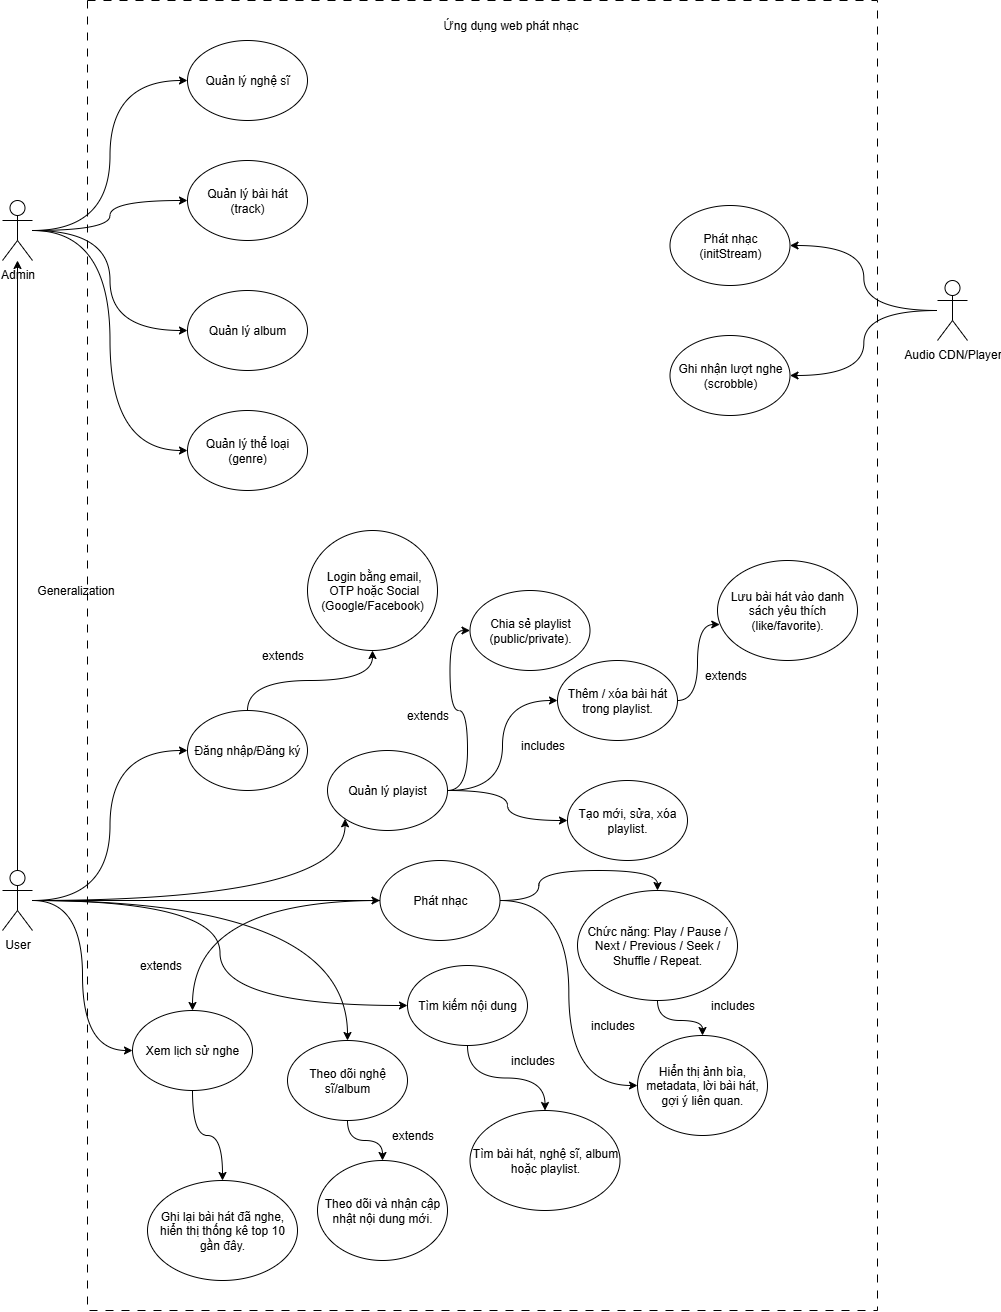

The diagram above was exported from draw.io. Its source (the exported page's mxGraphModel, read from the mxfile embedded in the PNG):
<mxGraphModel dx="2857" dy="2165" grid="1" gridSize="10" guides="1" tooltips="1" connect="1" arrows="1" fold="1" page="1" pageScale="1" pageWidth="850" pageHeight="1100" math="0" shadow="0">
  <root>
    <mxCell id="0" />
    <mxCell id="1" parent="0" />
    <mxCell id="QgHodkWrsuNTrgYOrkDm-17" style="edgeStyle=orthogonalEdgeStyle;rounded=0;orthogonalLoop=1;jettySize=auto;html=1;entryX=0;entryY=0.5;entryDx=0;entryDy=0;curved=1;" parent="1" source="8c3V-fmXagzzVkwtcOHq-1" target="8c3V-fmXagzzVkwtcOHq-3" edge="1">
      <mxGeometry relative="1" as="geometry" />
    </mxCell>
    <mxCell id="QgHodkWrsuNTrgYOrkDm-18" style="edgeStyle=orthogonalEdgeStyle;rounded=0;orthogonalLoop=1;jettySize=auto;html=1;entryX=0;entryY=0.5;entryDx=0;entryDy=0;curved=1;" parent="1" source="8c3V-fmXagzzVkwtcOHq-1" target="8c3V-fmXagzzVkwtcOHq-4" edge="1">
      <mxGeometry relative="1" as="geometry" />
    </mxCell>
    <mxCell id="QgHodkWrsuNTrgYOrkDm-29" style="edgeStyle=orthogonalEdgeStyle;rounded=0;orthogonalLoop=1;jettySize=auto;html=1;" parent="1" source="8c3V-fmXagzzVkwtcOHq-1" target="8c3V-fmXagzzVkwtcOHq-5" edge="1">
      <mxGeometry relative="1" as="geometry" />
    </mxCell>
    <mxCell id="QgHodkWrsuNTrgYOrkDm-31" style="edgeStyle=orthogonalEdgeStyle;rounded=0;orthogonalLoop=1;jettySize=auto;html=1;entryX=0;entryY=0.5;entryDx=0;entryDy=0;curved=1;" parent="1" source="8c3V-fmXagzzVkwtcOHq-1" target="8c3V-fmXagzzVkwtcOHq-8" edge="1">
      <mxGeometry relative="1" as="geometry" />
    </mxCell>
    <mxCell id="QgHodkWrsuNTrgYOrkDm-32" style="edgeStyle=orthogonalEdgeStyle;rounded=0;orthogonalLoop=1;jettySize=auto;html=1;curved=1;" parent="1" source="8c3V-fmXagzzVkwtcOHq-1" target="8c3V-fmXagzzVkwtcOHq-7" edge="1">
      <mxGeometry relative="1" as="geometry" />
    </mxCell>
    <mxCell id="QgHodkWrsuNTrgYOrkDm-33" style="edgeStyle=orthogonalEdgeStyle;rounded=0;orthogonalLoop=1;jettySize=auto;html=1;entryX=0;entryY=1;entryDx=0;entryDy=0;curved=1;" parent="1" source="8c3V-fmXagzzVkwtcOHq-1" target="8c3V-fmXagzzVkwtcOHq-10" edge="1">
      <mxGeometry relative="1" as="geometry" />
    </mxCell>
    <mxCell id="QgHodkWrsuNTrgYOrkDm-35" style="edgeStyle=orthogonalEdgeStyle;rounded=0;orthogonalLoop=1;jettySize=auto;html=1;" parent="1" source="8c3V-fmXagzzVkwtcOHq-1" target="8c3V-fmXagzzVkwtcOHq-2" edge="1">
      <mxGeometry relative="1" as="geometry" />
    </mxCell>
    <mxCell id="8c3V-fmXagzzVkwtcOHq-1" value="User" style="shape=umlActor;verticalLabelPosition=bottom;verticalAlign=top;html=1;outlineConnect=0;" parent="1" vertex="1">
      <mxGeometry x="-105" y="510" width="30" height="60" as="geometry" />
    </mxCell>
    <mxCell id="QgHodkWrsuNTrgYOrkDm-37" style="edgeStyle=orthogonalEdgeStyle;rounded=0;orthogonalLoop=1;jettySize=auto;html=1;entryX=0;entryY=0.5;entryDx=0;entryDy=0;curved=1;" parent="1" source="8c3V-fmXagzzVkwtcOHq-2" target="8c3V-fmXagzzVkwtcOHq-6" edge="1">
      <mxGeometry relative="1" as="geometry" />
    </mxCell>
    <mxCell id="QgHodkWrsuNTrgYOrkDm-38" style="edgeStyle=orthogonalEdgeStyle;rounded=0;orthogonalLoop=1;jettySize=auto;html=1;curved=1;" parent="1" source="8c3V-fmXagzzVkwtcOHq-2" target="8c3V-fmXagzzVkwtcOHq-12" edge="1">
      <mxGeometry relative="1" as="geometry" />
    </mxCell>
    <mxCell id="QgHodkWrsuNTrgYOrkDm-39" style="edgeStyle=orthogonalEdgeStyle;rounded=0;orthogonalLoop=1;jettySize=auto;html=1;entryX=0;entryY=0.5;entryDx=0;entryDy=0;curved=1;" parent="1" source="8c3V-fmXagzzVkwtcOHq-2" target="8c3V-fmXagzzVkwtcOHq-11" edge="1">
      <mxGeometry relative="1" as="geometry" />
    </mxCell>
    <mxCell id="QgHodkWrsuNTrgYOrkDm-40" style="edgeStyle=orthogonalEdgeStyle;rounded=0;orthogonalLoop=1;jettySize=auto;html=1;entryX=0;entryY=0.5;entryDx=0;entryDy=0;curved=1;" parent="1" source="8c3V-fmXagzzVkwtcOHq-2" target="8c3V-fmXagzzVkwtcOHq-13" edge="1">
      <mxGeometry relative="1" as="geometry" />
    </mxCell>
    <mxCell id="8c3V-fmXagzzVkwtcOHq-2" value="Admin" style="shape=umlActor;verticalLabelPosition=bottom;verticalAlign=top;html=1;outlineConnect=0;" parent="1" vertex="1">
      <mxGeometry x="-105" y="-160" width="30" height="60" as="geometry" />
    </mxCell>
    <mxCell id="8c3V-fmXagzzVkwtcOHq-39" style="edgeStyle=orthogonalEdgeStyle;rounded=0;orthogonalLoop=1;jettySize=auto;html=1;curved=1;" parent="1" source="8c3V-fmXagzzVkwtcOHq-3" target="8c3V-fmXagzzVkwtcOHq-33" edge="1">
      <mxGeometry relative="1" as="geometry" />
    </mxCell>
    <mxCell id="8c3V-fmXagzzVkwtcOHq-3" value="Đăng nhập/Đăng ký" style="ellipse;whiteSpace=wrap;html=1;" parent="1" vertex="1">
      <mxGeometry x="80" y="350" width="120" height="80" as="geometry" />
    </mxCell>
    <mxCell id="QgHodkWrsuNTrgYOrkDm-28" style="edgeStyle=orthogonalEdgeStyle;rounded=0;orthogonalLoop=1;jettySize=auto;html=1;curved=1;" parent="1" source="8c3V-fmXagzzVkwtcOHq-4" target="QgHodkWrsuNTrgYOrkDm-25" edge="1">
      <mxGeometry relative="1" as="geometry" />
    </mxCell>
    <mxCell id="8c3V-fmXagzzVkwtcOHq-4" value="Xem lịch sử nghe" style="ellipse;whiteSpace=wrap;html=1;" parent="1" vertex="1">
      <mxGeometry x="25" y="650" width="120" height="80" as="geometry" />
    </mxCell>
    <mxCell id="QgHodkWrsuNTrgYOrkDm-43" style="edgeStyle=orthogonalEdgeStyle;rounded=0;orthogonalLoop=1;jettySize=auto;html=1;curved=1;" parent="1" source="8c3V-fmXagzzVkwtcOHq-5" target="8c3V-fmXagzzVkwtcOHq-4" edge="1">
      <mxGeometry relative="1" as="geometry" />
    </mxCell>
    <mxCell id="QgHodkWrsuNTrgYOrkDm-45" style="edgeStyle=orthogonalEdgeStyle;rounded=0;orthogonalLoop=1;jettySize=auto;html=1;entryX=0;entryY=0.5;entryDx=0;entryDy=0;curved=1;" parent="1" source="8c3V-fmXagzzVkwtcOHq-5" target="8c3V-fmXagzzVkwtcOHq-35" edge="1">
      <mxGeometry relative="1" as="geometry" />
    </mxCell>
    <mxCell id="gENCEHjuW38bk5c_GgCC-2" style="edgeStyle=orthogonalEdgeStyle;rounded=0;orthogonalLoop=1;jettySize=auto;html=1;entryX=0.5;entryY=0;entryDx=0;entryDy=0;curved=1;" edge="1" parent="1" source="8c3V-fmXagzzVkwtcOHq-5" target="8c3V-fmXagzzVkwtcOHq-34">
      <mxGeometry relative="1" as="geometry" />
    </mxCell>
    <mxCell id="8c3V-fmXagzzVkwtcOHq-5" value="Phát nhạc" style="ellipse;whiteSpace=wrap;html=1;" parent="1" vertex="1">
      <mxGeometry x="272.5" y="500" width="120" height="80" as="geometry" />
    </mxCell>
    <mxCell id="8c3V-fmXagzzVkwtcOHq-6" value="Quản lý nghệ sĩ" style="ellipse;whiteSpace=wrap;html=1;" parent="1" vertex="1">
      <mxGeometry x="80" y="-320" width="120" height="80" as="geometry" />
    </mxCell>
    <mxCell id="QgHodkWrsuNTrgYOrkDm-27" style="edgeStyle=orthogonalEdgeStyle;rounded=0;orthogonalLoop=1;jettySize=auto;html=1;curved=1;" parent="1" source="8c3V-fmXagzzVkwtcOHq-7" target="8c3V-fmXagzzVkwtcOHq-47" edge="1">
      <mxGeometry relative="1" as="geometry" />
    </mxCell>
    <mxCell id="8c3V-fmXagzzVkwtcOHq-7" value="Theo dõi nghệ sĩ/album" style="ellipse;whiteSpace=wrap;html=1;" parent="1" vertex="1">
      <mxGeometry x="180" y="680" width="120" height="80" as="geometry" />
    </mxCell>
    <mxCell id="8c3V-fmXagzzVkwtcOHq-54" style="edgeStyle=orthogonalEdgeStyle;rounded=0;orthogonalLoop=1;jettySize=auto;html=1;curved=1;" parent="1" source="8c3V-fmXagzzVkwtcOHq-8" target="8c3V-fmXagzzVkwtcOHq-50" edge="1">
      <mxGeometry relative="1" as="geometry" />
    </mxCell>
    <mxCell id="8c3V-fmXagzzVkwtcOHq-11" value="Quản lý album" style="ellipse;whiteSpace=wrap;html=1;" parent="1" vertex="1">
      <mxGeometry x="80" y="-70" width="120" height="80" as="geometry" />
    </mxCell>
    <mxCell id="8c3V-fmXagzzVkwtcOHq-12" value="Quản lý bài hát (track)" style="ellipse;whiteSpace=wrap;html=1;" parent="1" vertex="1">
      <mxGeometry x="80" y="-200" width="120" height="80" as="geometry" />
    </mxCell>
    <mxCell id="8c3V-fmXagzzVkwtcOHq-13" value="Quản lý thể loại (genre)" style="ellipse;whiteSpace=wrap;html=1;" parent="1" vertex="1">
      <mxGeometry x="80" y="50" width="120" height="80" as="geometry" />
    </mxCell>
    <mxCell id="8c3V-fmXagzzVkwtcOHq-17" value="Generalization" style="text;html=1;align=center;verticalAlign=middle;resizable=0;points=[];autosize=1;strokeColor=none;fillColor=none;" parent="1" vertex="1">
      <mxGeometry x="-82.5" y="215" width="100" height="30" as="geometry" />
    </mxCell>
    <mxCell id="8c3V-fmXagzzVkwtcOHq-33" value="&amp;nbsp;Login bằng email,&lt;div&gt;&amp;nbsp;OTP hoặc Social (Google/Facebook)&lt;/div&gt;" style="ellipse;whiteSpace=wrap;html=1;" parent="1" vertex="1">
      <mxGeometry x="200" y="170" width="130" height="120" as="geometry" />
    </mxCell>
    <mxCell id="8c3V-fmXagzzVkwtcOHq-35" value="Hiển thị ảnh bìa, metadata, lời bài hát, gợi ý liên quan." style="ellipse;whiteSpace=wrap;html=1;" parent="1" vertex="1">
      <mxGeometry x="530" y="675" width="130" height="100" as="geometry" />
    </mxCell>
    <mxCell id="8c3V-fmXagzzVkwtcOHq-43" value="Chia sẻ playlist (public/private)." style="ellipse;whiteSpace=wrap;html=1;" parent="1" vertex="1">
      <mxGeometry x="362.5" y="230" width="120" height="80" as="geometry" />
    </mxCell>
    <mxCell id="8c3V-fmXagzzVkwtcOHq-47" value="Theo dõi và nhận cập nhật nội dung mới." style="ellipse;whiteSpace=wrap;html=1;" parent="1" vertex="1">
      <mxGeometry x="210" y="800" width="130" height="100" as="geometry" />
    </mxCell>
    <mxCell id="8c3V-fmXagzzVkwtcOHq-49" value="Lưu bài hát vào danh sách yêu thích (like/favorite)." style="ellipse;whiteSpace=wrap;html=1;" parent="1" vertex="1">
      <mxGeometry x="610" y="200" width="140" height="100" as="geometry" />
    </mxCell>
    <mxCell id="8c3V-fmXagzzVkwtcOHq-50" value="Tìm bài hát, nghệ sĩ, album hoặc playlist." style="ellipse;whiteSpace=wrap;html=1;" parent="1" vertex="1">
      <mxGeometry x="362.5" y="750" width="150" height="100" as="geometry" />
    </mxCell>
    <mxCell id="8c3V-fmXagzzVkwtcOHq-58" value="includes" style="text;html=1;align=center;verticalAlign=middle;resizable=0;points=[];autosize=1;strokeColor=none;fillColor=none;" parent="1" vertex="1">
      <mxGeometry x="590" y="630" width="70" height="30" as="geometry" />
    </mxCell>
    <mxCell id="8c3V-fmXagzzVkwtcOHq-59" value="includes" style="text;html=1;align=center;verticalAlign=middle;resizable=0;points=[];autosize=1;strokeColor=none;fillColor=none;" parent="1" vertex="1">
      <mxGeometry x="400" y="370" width="70" height="30" as="geometry" />
    </mxCell>
    <mxCell id="8c3V-fmXagzzVkwtcOHq-60" value="extends" style="text;html=1;align=center;verticalAlign=middle;resizable=0;points=[];autosize=1;strokeColor=none;fillColor=none;" parent="1" vertex="1">
      <mxGeometry x="270" y="760" width="70" height="30" as="geometry" />
    </mxCell>
    <mxCell id="8c3V-fmXagzzVkwtcOHq-61" value="extends" style="text;html=1;align=center;verticalAlign=middle;resizable=0;points=[];autosize=1;strokeColor=none;fillColor=none;" parent="1" vertex="1">
      <mxGeometry x="140" y="280" width="70" height="30" as="geometry" />
    </mxCell>
    <mxCell id="8c3V-fmXagzzVkwtcOHq-62" value="extends" style="text;html=1;align=center;verticalAlign=middle;resizable=0;points=[];autosize=1;strokeColor=none;fillColor=none;" parent="1" vertex="1">
      <mxGeometry x="582.5" y="300" width="70" height="30" as="geometry" />
    </mxCell>
    <mxCell id="8c3V-fmXagzzVkwtcOHq-69" style="edgeStyle=orthogonalEdgeStyle;rounded=0;orthogonalLoop=1;jettySize=auto;html=1;entryX=1;entryY=0.5;entryDx=0;entryDy=0;curved=1;" parent="1" source="8c3V-fmXagzzVkwtcOHq-64" target="8c3V-fmXagzzVkwtcOHq-67" edge="1">
      <mxGeometry relative="1" as="geometry" />
    </mxCell>
    <mxCell id="8c3V-fmXagzzVkwtcOHq-70" style="edgeStyle=orthogonalEdgeStyle;rounded=0;orthogonalLoop=1;jettySize=auto;html=1;entryX=1;entryY=0.5;entryDx=0;entryDy=0;curved=1;" parent="1" source="8c3V-fmXagzzVkwtcOHq-64" target="8c3V-fmXagzzVkwtcOHq-68" edge="1">
      <mxGeometry relative="1" as="geometry" />
    </mxCell>
    <mxCell id="8c3V-fmXagzzVkwtcOHq-64" value="Audio CDN/Player" style="shape=umlActor;verticalLabelPosition=bottom;verticalAlign=top;html=1;outlineConnect=0;" parent="1" vertex="1">
      <mxGeometry x="830" y="-80" width="30" height="60" as="geometry" />
    </mxCell>
    <mxCell id="8c3V-fmXagzzVkwtcOHq-67" value="Phát nhạc (initStream)" style="ellipse;whiteSpace=wrap;html=1;" parent="1" vertex="1">
      <mxGeometry x="562.5" y="-155" width="120" height="80" as="geometry" />
    </mxCell>
    <mxCell id="8c3V-fmXagzzVkwtcOHq-68" value="Ghi nhận lượt nghe (scrobble)" style="ellipse;whiteSpace=wrap;html=1;" parent="1" vertex="1">
      <mxGeometry x="562.5" y="-25" width="120" height="80" as="geometry" />
    </mxCell>
    <mxCell id="Mho3BBYccMb_YyaRomGh-2" value="includes" style="text;html=1;align=center;verticalAlign=middle;resizable=0;points=[];autosize=1;strokeColor=none;fillColor=none;" parent="1" vertex="1">
      <mxGeometry x="470" y="650" width="70" height="30" as="geometry" />
    </mxCell>
    <mxCell id="Mho3BBYccMb_YyaRomGh-3" value="extends" style="text;html=1;align=center;verticalAlign=middle;resizable=0;points=[];autosize=1;strokeColor=none;fillColor=none;" parent="1" vertex="1">
      <mxGeometry x="17.5" y="590" width="70" height="30" as="geometry" />
    </mxCell>
    <mxCell id="Mho3BBYccMb_YyaRomGh-4" value="extends" style="text;html=1;align=center;verticalAlign=middle;resizable=0;points=[];autosize=1;strokeColor=none;fillColor=none;" parent="1" vertex="1">
      <mxGeometry x="285" y="340" width="70" height="30" as="geometry" />
    </mxCell>
    <mxCell id="Mho3BBYccMb_YyaRomGh-5" value="includes" style="text;html=1;align=center;verticalAlign=middle;resizable=0;points=[];autosize=1;strokeColor=none;fillColor=none;" parent="1" vertex="1">
      <mxGeometry x="390" y="685" width="70" height="30" as="geometry" />
    </mxCell>
    <mxCell id="8c3V-fmXagzzVkwtcOHq-8" value="Tìm kiếm nội dung" style="ellipse;whiteSpace=wrap;html=1;" parent="1" vertex="1">
      <mxGeometry x="300" y="605" width="120" height="80" as="geometry" />
    </mxCell>
    <mxCell id="8c3V-fmXagzzVkwtcOHq-37" value="Thêm / xóa bài hát trong playlist." style="ellipse;whiteSpace=wrap;html=1;" parent="1" vertex="1">
      <mxGeometry x="450" y="300" width="120" height="80" as="geometry" />
    </mxCell>
    <mxCell id="8c3V-fmXagzzVkwtcOHq-38" value="Tạo mới, sửa, xóa playlist." style="ellipse;whiteSpace=wrap;html=1;" parent="1" vertex="1">
      <mxGeometry x="460" y="420" width="120" height="80" as="geometry" />
    </mxCell>
    <mxCell id="QgHodkWrsuNTrgYOrkDm-21" style="edgeStyle=orthogonalEdgeStyle;rounded=0;orthogonalLoop=1;jettySize=auto;html=1;entryX=0;entryY=0.5;entryDx=0;entryDy=0;curved=1;" parent="1" source="8c3V-fmXagzzVkwtcOHq-10" target="8c3V-fmXagzzVkwtcOHq-37" edge="1">
      <mxGeometry relative="1" as="geometry" />
    </mxCell>
    <mxCell id="QgHodkWrsuNTrgYOrkDm-22" style="edgeStyle=orthogonalEdgeStyle;rounded=0;orthogonalLoop=1;jettySize=auto;html=1;curved=1;" parent="1" source="8c3V-fmXagzzVkwtcOHq-10" target="8c3V-fmXagzzVkwtcOHq-38" edge="1">
      <mxGeometry relative="1" as="geometry" />
    </mxCell>
    <mxCell id="QgHodkWrsuNTrgYOrkDm-30" style="edgeStyle=orthogonalEdgeStyle;rounded=0;orthogonalLoop=1;jettySize=auto;html=1;entryX=0;entryY=0.5;entryDx=0;entryDy=0;curved=1;" parent="1" source="8c3V-fmXagzzVkwtcOHq-10" target="8c3V-fmXagzzVkwtcOHq-43" edge="1">
      <mxGeometry relative="1" as="geometry" />
    </mxCell>
    <mxCell id="8c3V-fmXagzzVkwtcOHq-10" value="Quản lý playist" style="ellipse;whiteSpace=wrap;html=1;" parent="1" vertex="1">
      <mxGeometry x="220" y="390" width="120" height="80" as="geometry" />
    </mxCell>
    <mxCell id="QgHodkWrsuNTrgYOrkDm-24" style="edgeStyle=orthogonalEdgeStyle;rounded=0;orthogonalLoop=1;jettySize=auto;html=1;curved=1;" parent="1" source="8c3V-fmXagzzVkwtcOHq-34" target="8c3V-fmXagzzVkwtcOHq-35" edge="1">
      <mxGeometry relative="1" as="geometry" />
    </mxCell>
    <mxCell id="8c3V-fmXagzzVkwtcOHq-34" value="Chức năng: Play / Pause / Next / Previous / Seek / Shuffle / Repeat." style="ellipse;whiteSpace=wrap;html=1;" parent="1" vertex="1">
      <mxGeometry x="470" y="530" width="160" height="110" as="geometry" />
    </mxCell>
    <mxCell id="QgHodkWrsuNTrgYOrkDm-23" style="edgeStyle=orthogonalEdgeStyle;rounded=0;orthogonalLoop=1;jettySize=auto;html=1;entryX=0.016;entryY=0.64;entryDx=0;entryDy=0;entryPerimeter=0;curved=1;" parent="1" source="8c3V-fmXagzzVkwtcOHq-37" target="8c3V-fmXagzzVkwtcOHq-49" edge="1">
      <mxGeometry relative="1" as="geometry" />
    </mxCell>
    <mxCell id="QgHodkWrsuNTrgYOrkDm-53" value="" style="rounded=0;whiteSpace=wrap;html=1;fillColor=none;dashed=1;dashPattern=8 8;" parent="1" vertex="1">
      <mxGeometry x="-20" y="-360" width="790" height="1310" as="geometry" />
    </mxCell>
    <mxCell id="QgHodkWrsuNTrgYOrkDm-25" value="Ghi lại bài hát đã nghe, hiển thị thống kê top 10 gần đây." style="ellipse;whiteSpace=wrap;html=1;" parent="1" vertex="1">
      <mxGeometry x="40" y="820" width="150" height="100" as="geometry" />
    </mxCell>
    <mxCell id="QgHodkWrsuNTrgYOrkDm-55" value="Ứng dụng web phát nhạc" style="text;html=1;align=center;verticalAlign=middle;resizable=0;points=[];autosize=1;strokeColor=none;fillColor=none;" parent="1" vertex="1">
      <mxGeometry x="322.5" y="-350" width="160" height="30" as="geometry" />
    </mxCell>
  </root>
</mxGraphModel>